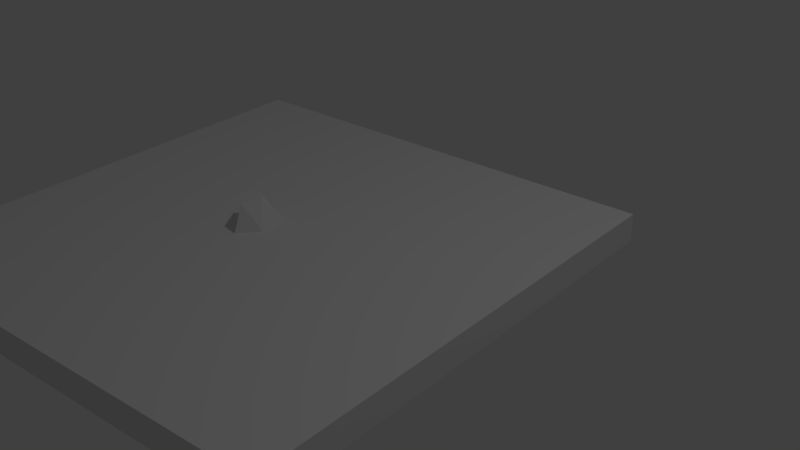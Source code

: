 # Source: GroundRock_2.blend  (saved by Blender 2.79.0; exported with 4.5.12 LTS)
import bpy
from mathutils import Matrix  # noqa: F401  (used for matrix-valued properties, if any)

bpy.ops.wm.read_factory_settings(use_empty=True)
scene = bpy.context.scene
scene.name = 'Scene'

# ---- collections
col_collection_1 = bpy.data.collections.new('Collection 1'); scene.collection.children.link(col_collection_1)

# ---- world
world_world = bpy.data.worlds.new('World'); scene.world = world_world
world_world.color = (0.05088, 0.05088, 0.05088)
world_world.use_sun_shadow = False
world_world.sun_shadow_jitter_overblur = 0.0
world_world.cycles.sampling_method = 'MANUAL'

# ---- lights
light_lamp = bpy.data.lights.new('Lamp', 'POINT')
light_lamp.transmission_factor = 0.0
light_lamp.cutoff_distance = 30.0
light_lamp.energy = 100.0
light_lamp.shadow_buffer_clip_start = 1.001
light_lamp.shadow_soft_size = 0.1
light_lamp.shadow_maximum_resolution = 0.006
light_lamp.use_absolute_resolution = True

# ---- meshes
me_cylinder_005 = bpy.data.meshes.new('Cylinder.005')
me_cylinder_005.from_pydata([(-0.1194, 0.1613, -0.0009355), (-0.03611, 0.05059, 0.1956), (0.08949, 0.1581, -0.0009355), (0.03353, 0.09288, 0.1956), (0.2117, -0.03598, -0.0009355), (0.1492, -0.008835, 0.1956), (-0.007351, -0.2104, -0.0009355), (-0.03581, -0.1179, 0.1956), (-0.2008, -0.05775, -0.0009355), (-0.0844, -0.03208, 0.1956)], [], [(0, 1, 3, 2), (2, 3, 5, 4), (4, 5, 7, 6), (3, 1, 9, 7, 5), (6, 7, 9, 8), (8, 9, 1, 0), (0, 2, 4, 6, 8)])
_uv = me_cylinder_005.uv_layers.new(name='UVMap')
_uv.uv.foreach_set('vector', [0.4841, 0.03785, 0.702, 0.1656, 0.6809, 0.1842, 0.4632, 0.2139, 0.4632, 0.2139, 0.6809, 0.1842, 0.702, 0.3741, 0.5139, 0.4948, 0.685, 0.9232, 0.4742, 0.8838, 0.4632, 0.614, 0.685, 0.5705, 0.2599, 0.7512, 0.1942, 0.8149, 0.09726, 0.8357, 0.03198, 0.7406, 0.2033, 0.5697, 0.9692, 0.8797, 0.7601, 0.782, 0.7467, 0.6629, 0.9692, 0.5705, 0.03084, 0.9622, 0.09726, 0.8357, 0.1942, 0.8149, 0.2711, 0.9622, 0.03084, 0.2416, 0.1672, 0.03785, 0.4016, 0.06966, 0.4016, 0.4229, 0.1549, 0.494])
me_cylinder_005.use_remesh_preserve_volume = False
me_cylinder_005.use_remesh_preserve_attributes = False
me_cylinder_005.use_mirror_vertex_groups = False
me_cylinder_005.use_paint_bone_selection = False
me_cylinder_005.use_paint_mask = True
me_cylinder_005.update()
me_cube_002 = bpy.data.meshes.new('Cube.002')
me_cube_002.from_pydata([(-1.429, -0.6492, -0.9423), (-1.429, -0.6492, -0.7303), (-1.429, 2.94, -0.9423), (-1.429, 2.94, -0.7303), (2.026, -0.6492, -0.9423), (2.026, -0.6492, -0.7303), (2.026, 2.94, -0.9423), (2.026, 2.94, -0.7303)], [], [(0, 1, 3, 2), (2, 3, 7, 6), (6, 7, 5, 4), (4, 5, 1, 0), (2, 6, 4, 0), (7, 3, 1, 5)])
me_cube_002.use_remesh_preserve_volume = False
me_cube_002.use_remesh_preserve_attributes = False
me_cube_002.use_mirror_vertex_groups = False
me_cube_002.update()

# ---- objects
ob_rock3 = bpy.data.objects.new('Rock3', me_cylinder_005)
ob_cube_002 = bpy.data.objects.new('Cube.002', me_cube_002)
ob_lamp = bpy.data.objects.new('Lamp', light_lamp)

# ---- transforms, parenting, visibility, modifiers, constraints
ob_rock3.location = (0.0, 0.0, 0.0)
ob_rock3.rotation_euler = (0.0, -0.0, -1.44)
ob_rock3.scale = (0.9959, 0.7255, 1.0)
ob_rock3.lineart.crease_threshold = 0.0
ob_cube_002.location = (-0.1339, -1.207, 0.7309)
ob_cube_002.hide_viewport = True
ob_cube_002.lineart.crease_threshold = 0.0
ob_lamp.location = (4.076, 1.005, 5.904)
ob_lamp.rotation_euler = (0.6503, 0.05522, 1.866)
ob_lamp.lock_rotations_4d = False
ob_lamp.empty_display_type = 'ARROWS'
ob_lamp.color = (0.0, 0.0, 0.0, 0.0)
ob_lamp.hide_viewport = True
ob_lamp.lineart.crease_threshold = 0.0

# ---- collection membership
col_collection_1.objects.link(ob_rock3)
col_collection_1.objects.link(ob_cube_002)
col_collection_1.objects.link(ob_lamp)

# ---- scene / render settings (as saved in the file)
scene.frame_start = 1; scene.frame_end = 250; scene.frame_set(1)
scene.render.engine = 'BLENDER_EEVEE_NEXT'
scene.render.resolution_percentage = 50
scene.render.dither_intensity = 0.0
scene.cycles.use_denoising = False
scene.cycles.samples = 128
scene.cycles.sampling_pattern = 'TABULATED_SOBOL'
scene.cycles.light_sampling_threshold = 0.0
scene.cycles.use_adaptive_sampling = False
scene.cycles.use_light_tree = False
scene.cycles.blur_glossy = 0.0
scene.cycles.sample_clamp_indirect = 0.0
scene.view_settings.view_transform = 'Standard'
bpy.context.view_layer.update()

# ---- added for rendering (the .blend has no active camera): camera
cam_auto = bpy.data.cameras.new('AutoCamera')
cam_auto.lens = 50.0
cam_auto.sensor_width = 36.0
cam_auto.clip_end = 1000.0
ob_auto_camera = bpy.data.objects.new('AutoCamera', cam_auto)
scene.collection.objects.link(ob_auto_camera)
ob_auto_camera.location = (5.02605, -4.52802, 3.40888)
ob_auto_camera.rotation_euler = (1.09748, -7.21219e-08, 0.694738)
scene.camera = ob_auto_camera
bpy.context.view_layer.update()
